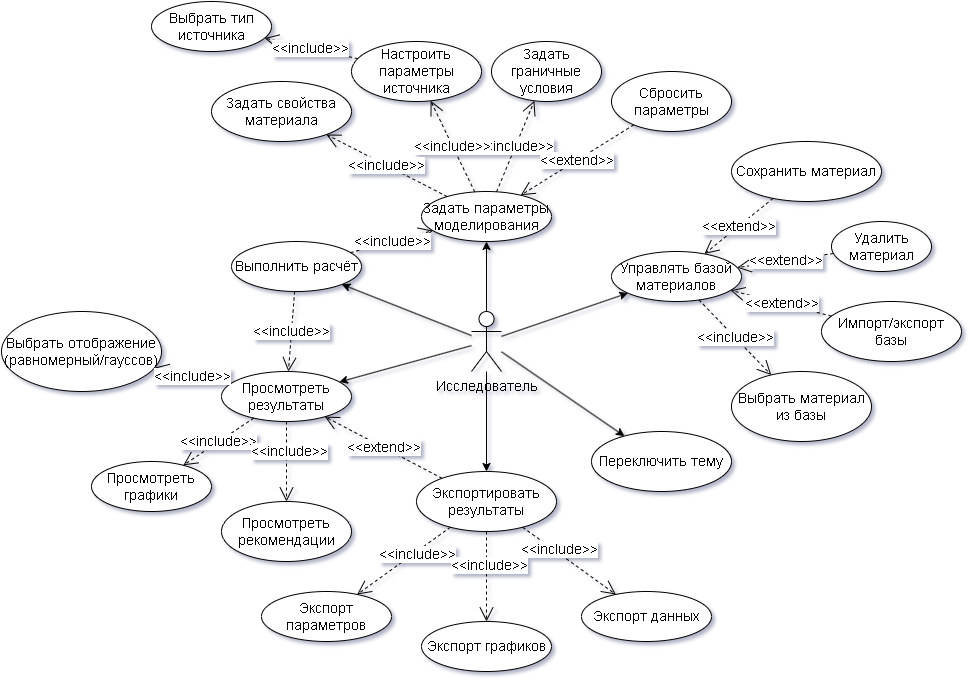

The diagram above was exported from draw.io. Its source (the exported page's mxGraphModel, read from the mxfile embedded in the PNG):
<mxGraphModel dx="2253" dy="849" grid="1" gridSize="10" guides="1" tooltips="1" connect="1" arrows="1" fold="1" page="1" pageScale="1" pageWidth="827" pageHeight="1169" math="0" shadow="0">
  <root>
    <mxCell id="0" />
    <mxCell id="1" parent="0" />
    <mxCell id="hMsYXZFj05ekb-0gGhRA-1" value="Исследователь&lt;div&gt;&lt;br&gt;&lt;/div&gt;" style="shape=umlActor;verticalLabelPosition=bottom;verticalAlign=top;html=1;fontSize=14;" vertex="1" parent="1">
      <mxGeometry x="410" y="330" width="30" height="60" as="geometry" />
    </mxCell>
    <mxCell id="hMsYXZFj05ekb-0gGhRA-5" value="Выполнить расчёт" style="ellipse;whiteSpace=wrap;html=1;fontSize=14;" vertex="1" parent="1">
      <mxGeometry x="170" y="260" width="130" height="50" as="geometry" />
    </mxCell>
    <mxCell id="hMsYXZFj05ekb-0gGhRA-13" value="Переключить тему" style="ellipse;whiteSpace=wrap;html=1;fontSize=14;" vertex="1" parent="1">
      <mxGeometry x="530" y="450" width="140" height="60" as="geometry" />
    </mxCell>
    <mxCell id="hMsYXZFj05ekb-0gGhRA-14" value="Управлять базой материалов" style="ellipse;whiteSpace=wrap;html=1;fontSize=14;" vertex="1" parent="1">
      <mxGeometry x="550" y="270" width="130" height="50" as="geometry" />
    </mxCell>
    <mxCell id="hMsYXZFj05ekb-0gGhRA-15" value="Задать параметры моделирования" style="ellipse;whiteSpace=wrap;html=1;fontSize=14;" vertex="1" parent="1">
      <mxGeometry x="360" y="210" width="130" height="50" as="geometry" />
    </mxCell>
    <mxCell id="hMsYXZFj05ekb-0gGhRA-16" value="Просмотреть результаты" style="ellipse;whiteSpace=wrap;html=1;fontSize=14;" vertex="1" parent="1">
      <mxGeometry x="160" y="390" width="130" height="50" as="geometry" />
    </mxCell>
    <mxCell id="hMsYXZFj05ekb-0gGhRA-17" value="Экспортировать результаты" style="ellipse;whiteSpace=wrap;html=1;fontSize=14;" vertex="1" parent="1">
      <mxGeometry x="355" y="490" width="140" height="60" as="geometry" />
    </mxCell>
    <mxCell id="hMsYXZFj05ekb-0gGhRA-18" value="Сбросить параметры" style="ellipse;whiteSpace=wrap;html=1;fontSize=14;" vertex="1" parent="1">
      <mxGeometry x="550" y="90" width="120" height="60" as="geometry" />
    </mxCell>
    <mxCell id="hMsYXZFj05ekb-0gGhRA-19" value="Задать граничные условия" style="ellipse;whiteSpace=wrap;html=1;fontSize=14;" vertex="1" parent="1">
      <mxGeometry x="430" y="60" width="110" height="60" as="geometry" />
    </mxCell>
    <mxCell id="hMsYXZFj05ekb-0gGhRA-20" value="Задать свойства материала" style="ellipse;whiteSpace=wrap;html=1;fontSize=14;" vertex="1" parent="1">
      <mxGeometry x="150" y="100" width="140" height="60" as="geometry" />
    </mxCell>
    <mxCell id="hMsYXZFj05ekb-0gGhRA-21" value="Настроить параметры источника" style="ellipse;whiteSpace=wrap;html=1;fontSize=14;" vertex="1" parent="1">
      <mxGeometry x="290" y="60" width="130" height="60" as="geometry" />
    </mxCell>
    <mxCell id="hMsYXZFj05ekb-0gGhRA-22" value="&amp;lt;&amp;lt;extend&lt;span style=&quot;background-color: light-dark(#ffffff, var(--ge-dark-color, #121212)); color: light-dark(rgb(0, 0, 0), rgb(255, 255, 255));&quot;&gt;&amp;gt;&amp;gt;&lt;/span&gt;" style="endArrow=open;endSize=12;dashed=1;html=1;rounded=0;fontSize=14;" edge="1" parent="1" source="hMsYXZFj05ekb-0gGhRA-18" target="hMsYXZFj05ekb-0gGhRA-15">
      <mxGeometry width="160" relative="1" as="geometry">
        <mxPoint x="470" y="350" as="sourcePoint" />
        <mxPoint x="570" y="200" as="targetPoint" />
      </mxGeometry>
    </mxCell>
    <mxCell id="hMsYXZFj05ekb-0gGhRA-23" value="&amp;lt;&amp;lt;include&amp;gt;&amp;gt;" style="endArrow=open;endSize=12;dashed=1;html=1;rounded=0;fontSize=14;" edge="1" parent="1" source="hMsYXZFj05ekb-0gGhRA-15" target="hMsYXZFj05ekb-0gGhRA-19">
      <mxGeometry width="160" relative="1" as="geometry">
        <mxPoint x="470" y="229" as="sourcePoint" />
        <mxPoint x="582" y="160" as="targetPoint" />
      </mxGeometry>
    </mxCell>
    <mxCell id="hMsYXZFj05ekb-0gGhRA-24" value="&amp;lt;&amp;lt;include&amp;gt;&amp;gt;" style="endArrow=open;endSize=12;dashed=1;html=1;rounded=0;fontSize=14;" edge="1" parent="1" source="hMsYXZFj05ekb-0gGhRA-15" target="hMsYXZFj05ekb-0gGhRA-21">
      <mxGeometry width="160" relative="1" as="geometry">
        <mxPoint x="510" y="330" as="sourcePoint" />
        <mxPoint x="545" y="240" as="targetPoint" />
      </mxGeometry>
    </mxCell>
    <mxCell id="hMsYXZFj05ekb-0gGhRA-25" value="&amp;lt;&amp;lt;include&amp;gt;&amp;gt;" style="endArrow=open;endSize=12;dashed=1;html=1;rounded=0;fontSize=14;" edge="1" parent="1" source="hMsYXZFj05ekb-0gGhRA-15" target="hMsYXZFj05ekb-0gGhRA-20">
      <mxGeometry width="160" relative="1" as="geometry">
        <mxPoint x="410" y="230" as="sourcePoint" />
        <mxPoint x="540" y="260" as="targetPoint" />
      </mxGeometry>
    </mxCell>
    <mxCell id="hMsYXZFj05ekb-0gGhRA-26" value="Выбрать тип источника" style="ellipse;whiteSpace=wrap;html=1;fontSize=14;" vertex="1" parent="1">
      <mxGeometry x="90" y="20" width="120" height="50" as="geometry" />
    </mxCell>
    <mxCell id="hMsYXZFj05ekb-0gGhRA-27" value="&amp;lt;&amp;lt;include&amp;gt;&amp;gt;" style="endArrow=open;endSize=12;dashed=1;html=1;rounded=0;fontSize=14;" edge="1" parent="1" source="hMsYXZFj05ekb-0gGhRA-21" target="hMsYXZFj05ekb-0gGhRA-26">
      <mxGeometry width="160" relative="1" as="geometry">
        <mxPoint x="330" y="90" as="sourcePoint" />
        <mxPoint x="490" y="110" as="targetPoint" />
      </mxGeometry>
    </mxCell>
    <mxCell id="hMsYXZFj05ekb-0gGhRA-29" value="&amp;lt;&amp;lt;include&amp;gt;&amp;gt;" style="endArrow=open;endSize=12;dashed=1;html=1;rounded=0;fontSize=14;" edge="1" parent="1" source="hMsYXZFj05ekb-0gGhRA-5" target="hMsYXZFj05ekb-0gGhRA-15">
      <mxGeometry width="160" relative="1" as="geometry">
        <mxPoint x="472" y="329" as="sourcePoint" />
        <mxPoint x="350" y="260" as="targetPoint" />
      </mxGeometry>
    </mxCell>
    <mxCell id="hMsYXZFj05ekb-0gGhRA-30" value="&amp;lt;&amp;lt;include&amp;gt;&amp;gt;" style="endArrow=open;endSize=12;dashed=1;html=1;rounded=0;fontSize=14;" edge="1" parent="1" source="hMsYXZFj05ekb-0gGhRA-5" target="hMsYXZFj05ekb-0gGhRA-16">
      <mxGeometry width="160" relative="1" as="geometry">
        <mxPoint x="502" y="300" as="sourcePoint" />
        <mxPoint x="390" y="369" as="targetPoint" />
      </mxGeometry>
    </mxCell>
    <mxCell id="hMsYXZFj05ekb-0gGhRA-31" value="Выбрать отображение (равномерный/гауссов)" style="ellipse;whiteSpace=wrap;html=1;fontSize=14;" vertex="1" parent="1">
      <mxGeometry x="-60" y="330" width="160" height="80" as="geometry" />
    </mxCell>
    <mxCell id="hMsYXZFj05ekb-0gGhRA-32" value="Просмотреть графики" style="ellipse;whiteSpace=wrap;html=1;fontSize=14;" vertex="1" parent="1">
      <mxGeometry x="30" y="480" width="120" height="50" as="geometry" />
    </mxCell>
    <mxCell id="hMsYXZFj05ekb-0gGhRA-33" value="Просмотреть рекомендации" style="ellipse;whiteSpace=wrap;html=1;fontSize=14;" vertex="1" parent="1">
      <mxGeometry x="160" y="520" width="130" height="60" as="geometry" />
    </mxCell>
    <mxCell id="hMsYXZFj05ekb-0gGhRA-35" value="&amp;lt;&amp;lt;include&amp;gt;&amp;gt;" style="endArrow=open;endSize=12;dashed=1;html=1;rounded=0;fontSize=14;" edge="1" parent="1" source="hMsYXZFj05ekb-0gGhRA-16" target="hMsYXZFj05ekb-0gGhRA-31">
      <mxGeometry width="160" relative="1" as="geometry">
        <mxPoint x="132" y="279" as="sourcePoint" />
        <mxPoint x="10" y="210" as="targetPoint" />
      </mxGeometry>
    </mxCell>
    <mxCell id="hMsYXZFj05ekb-0gGhRA-36" value="&amp;lt;&amp;lt;include&amp;gt;&amp;gt;" style="endArrow=open;endSize=12;dashed=1;html=1;rounded=0;fontSize=14;" edge="1" parent="1" source="hMsYXZFj05ekb-0gGhRA-16" target="hMsYXZFj05ekb-0gGhRA-32">
      <mxGeometry width="160" relative="1" as="geometry">
        <mxPoint x="267" y="443" as="sourcePoint" />
        <mxPoint x="190" y="430" as="targetPoint" />
      </mxGeometry>
    </mxCell>
    <mxCell id="hMsYXZFj05ekb-0gGhRA-37" value="&amp;lt;&amp;lt;include&amp;gt;&amp;gt;" style="endArrow=open;endSize=12;dashed=1;html=1;rounded=0;fontSize=14;" edge="1" parent="1" source="hMsYXZFj05ekb-0gGhRA-16" target="hMsYXZFj05ekb-0gGhRA-33">
      <mxGeometry x="-0.2472" y="3" width="160" relative="1" as="geometry">
        <mxPoint x="349" y="470" as="sourcePoint" />
        <mxPoint x="290" y="508" as="targetPoint" />
        <mxPoint as="offset" />
      </mxGeometry>
    </mxCell>
    <mxCell id="hMsYXZFj05ekb-0gGhRA-38" value="Выбрать материал из базы" style="ellipse;whiteSpace=wrap;html=1;fontSize=14;" vertex="1" parent="1">
      <mxGeometry x="670" y="390" width="140" height="70" as="geometry" />
    </mxCell>
    <mxCell id="hMsYXZFj05ekb-0gGhRA-39" value="Сохранить&lt;span style=&quot;background-color: transparent; color: light-dark(rgb(0, 0, 0), rgb(255, 255, 255));&quot;&gt;&amp;nbsp;материал&lt;/span&gt;" style="ellipse;whiteSpace=wrap;html=1;fontSize=14;" vertex="1" parent="1">
      <mxGeometry x="670" y="160" width="150" height="60" as="geometry" />
    </mxCell>
    <mxCell id="hMsYXZFj05ekb-0gGhRA-40" value="Удалить материал" style="ellipse;whiteSpace=wrap;html=1;fontSize=14;" vertex="1" parent="1">
      <mxGeometry x="770" y="240" width="100" height="50" as="geometry" />
    </mxCell>
    <mxCell id="hMsYXZFj05ekb-0gGhRA-41" value="Импорт/экспорт базы" style="ellipse;whiteSpace=wrap;html=1;fontSize=14;" vertex="1" parent="1">
      <mxGeometry x="760" y="320" width="140" height="60" as="geometry" />
    </mxCell>
    <mxCell id="hMsYXZFj05ekb-0gGhRA-42" value="&amp;lt;&amp;lt;extend&lt;span style=&quot;background-color: light-dark(#ffffff, var(--ge-dark-color, #121212)); color: light-dark(rgb(0, 0, 0), rgb(255, 255, 255));&quot;&gt;&amp;gt;&amp;gt;&lt;/span&gt;" style="endArrow=open;endSize=12;dashed=1;html=1;rounded=0;fontSize=14;" edge="1" parent="1" source="hMsYXZFj05ekb-0gGhRA-40" target="hMsYXZFj05ekb-0gGhRA-14">
      <mxGeometry width="160" relative="1" as="geometry">
        <mxPoint x="772" y="280" as="sourcePoint" />
        <mxPoint x="660" y="349" as="targetPoint" />
      </mxGeometry>
    </mxCell>
    <mxCell id="hMsYXZFj05ekb-0gGhRA-43" value="&amp;lt;&amp;lt;extend&lt;span style=&quot;background-color: light-dark(#ffffff, var(--ge-dark-color, #121212)); color: light-dark(rgb(0, 0, 0), rgb(255, 255, 255));&quot;&gt;&amp;gt;&amp;gt;&lt;/span&gt;" style="endArrow=open;endSize=12;dashed=1;html=1;rounded=0;fontSize=14;" edge="1" parent="1" source="hMsYXZFj05ekb-0gGhRA-39" target="hMsYXZFj05ekb-0gGhRA-14">
      <mxGeometry width="160" relative="1" as="geometry">
        <mxPoint x="855" y="297" as="sourcePoint" />
        <mxPoint x="760" y="260" as="targetPoint" />
      </mxGeometry>
    </mxCell>
    <mxCell id="hMsYXZFj05ekb-0gGhRA-44" value="&amp;lt;&amp;lt;extend&lt;span style=&quot;background-color: light-dark(#ffffff, var(--ge-dark-color, #121212)); color: light-dark(rgb(0, 0, 0), rgb(255, 255, 255));&quot;&gt;&amp;gt;&amp;gt;&lt;/span&gt;" style="endArrow=open;endSize=12;dashed=1;html=1;rounded=0;fontSize=14;" edge="1" parent="1" source="hMsYXZFj05ekb-0gGhRA-41" target="hMsYXZFj05ekb-0gGhRA-14">
      <mxGeometry width="160" relative="1" as="geometry">
        <mxPoint x="908" y="290" as="sourcePoint" />
        <mxPoint x="790" y="324" as="targetPoint" />
      </mxGeometry>
    </mxCell>
    <mxCell id="hMsYXZFj05ekb-0gGhRA-45" value="&amp;lt;&amp;lt;include&amp;gt;&amp;gt;" style="endArrow=open;endSize=12;dashed=1;html=1;rounded=0;fontSize=14;" edge="1" parent="1" source="hMsYXZFj05ekb-0gGhRA-14" target="hMsYXZFj05ekb-0gGhRA-38">
      <mxGeometry width="160" relative="1" as="geometry">
        <mxPoint x="1092" y="599" as="sourcePoint" />
        <mxPoint x="970" y="530" as="targetPoint" />
      </mxGeometry>
    </mxCell>
    <mxCell id="hMsYXZFj05ekb-0gGhRA-46" value="Экспорт данных" style="ellipse;whiteSpace=wrap;html=1;fontSize=14;" vertex="1" parent="1">
      <mxGeometry x="520" y="610" width="130" height="50" as="geometry" />
    </mxCell>
    <mxCell id="hMsYXZFj05ekb-0gGhRA-47" value="Экспорт графиков" style="ellipse;whiteSpace=wrap;html=1;fontSize=14;" vertex="1" parent="1">
      <mxGeometry x="360" y="640" width="130" height="50" as="geometry" />
    </mxCell>
    <mxCell id="hMsYXZFj05ekb-0gGhRA-48" value="Экспорт параметров" style="ellipse;whiteSpace=wrap;html=1;fontSize=14;" vertex="1" parent="1">
      <mxGeometry x="200" y="610" width="130" height="50" as="geometry" />
    </mxCell>
    <mxCell id="hMsYXZFj05ekb-0gGhRA-49" value="&amp;lt;&amp;lt;include&amp;gt;&amp;gt;" style="endArrow=open;endSize=12;dashed=1;html=1;rounded=0;fontSize=14;" edge="1" parent="1" source="hMsYXZFj05ekb-0gGhRA-17" target="hMsYXZFj05ekb-0gGhRA-48">
      <mxGeometry x="-0.2472" y="3" width="160" relative="1" as="geometry">
        <mxPoint x="450" y="440" as="sourcePoint" />
        <mxPoint x="453" y="520" as="targetPoint" />
        <mxPoint as="offset" />
      </mxGeometry>
    </mxCell>
    <mxCell id="hMsYXZFj05ekb-0gGhRA-50" value="&amp;lt;&amp;lt;include&amp;gt;&amp;gt;" style="endArrow=open;endSize=12;dashed=1;html=1;rounded=0;fontSize=14;" edge="1" parent="1" source="hMsYXZFj05ekb-0gGhRA-17" target="hMsYXZFj05ekb-0gGhRA-47">
      <mxGeometry x="-0.2472" y="3" width="160" relative="1" as="geometry">
        <mxPoint x="636" y="520" as="sourcePoint" />
        <mxPoint x="570" y="566" as="targetPoint" />
        <mxPoint as="offset" />
      </mxGeometry>
    </mxCell>
    <mxCell id="hMsYXZFj05ekb-0gGhRA-51" value="&amp;lt;&amp;lt;include&amp;gt;&amp;gt;" style="endArrow=open;endSize=12;dashed=1;html=1;rounded=0;fontSize=14;" edge="1" parent="1" source="hMsYXZFj05ekb-0gGhRA-17" target="hMsYXZFj05ekb-0gGhRA-46">
      <mxGeometry x="-0.2472" y="3" width="160" relative="1" as="geometry">
        <mxPoint x="600" y="540" as="sourcePoint" />
        <mxPoint x="620" y="590" as="targetPoint" />
        <mxPoint as="offset" />
      </mxGeometry>
    </mxCell>
    <mxCell id="hMsYXZFj05ekb-0gGhRA-52" value="&amp;lt;&amp;lt;extend&lt;span style=&quot;background-color: light-dark(#ffffff, var(--ge-dark-color, #121212)); color: light-dark(rgb(0, 0, 0), rgb(255, 255, 255));&quot;&gt;&amp;gt;&amp;gt;&lt;/span&gt;" style="endArrow=open;endSize=12;dashed=1;html=1;rounded=0;fontSize=14;" edge="1" parent="1" source="hMsYXZFj05ekb-0gGhRA-17" target="hMsYXZFj05ekb-0gGhRA-16">
      <mxGeometry width="160" relative="1" as="geometry">
        <mxPoint x="400" y="360" as="sourcePoint" />
        <mxPoint x="417" y="450" as="targetPoint" />
      </mxGeometry>
    </mxCell>
    <mxCell id="hMsYXZFj05ekb-0gGhRA-53" value="" style="endArrow=classic;html=1;rounded=0;fontSize=14;" edge="1" parent="1" source="hMsYXZFj05ekb-0gGhRA-1" target="hMsYXZFj05ekb-0gGhRA-5">
      <mxGeometry width="50" height="50" relative="1" as="geometry">
        <mxPoint x="-20" y="250" as="sourcePoint" />
        <mxPoint x="30" y="200" as="targetPoint" />
      </mxGeometry>
    </mxCell>
    <mxCell id="hMsYXZFj05ekb-0gGhRA-54" value="" style="endArrow=classic;html=1;rounded=0;fontSize=14;" edge="1" parent="1" source="hMsYXZFj05ekb-0gGhRA-1" target="hMsYXZFj05ekb-0gGhRA-15">
      <mxGeometry width="50" height="50" relative="1" as="geometry">
        <mxPoint x="605" y="378" as="sourcePoint" />
        <mxPoint x="450" y="300" as="targetPoint" />
      </mxGeometry>
    </mxCell>
    <mxCell id="hMsYXZFj05ekb-0gGhRA-55" value="" style="endArrow=classic;html=1;rounded=0;fontSize=14;" edge="1" parent="1" source="hMsYXZFj05ekb-0gGhRA-1" target="hMsYXZFj05ekb-0gGhRA-14">
      <mxGeometry width="50" height="50" relative="1" as="geometry">
        <mxPoint x="530" y="420" as="sourcePoint" />
        <mxPoint x="536" y="340" as="targetPoint" />
      </mxGeometry>
    </mxCell>
    <mxCell id="hMsYXZFj05ekb-0gGhRA-56" value="" style="endArrow=classic;html=1;rounded=0;fontSize=14;" edge="1" parent="1" source="hMsYXZFj05ekb-0gGhRA-1" target="hMsYXZFj05ekb-0gGhRA-13">
      <mxGeometry width="50" height="50" relative="1" as="geometry">
        <mxPoint x="490" y="438" as="sourcePoint" />
        <mxPoint x="610" y="410" as="targetPoint" />
      </mxGeometry>
    </mxCell>
    <mxCell id="hMsYXZFj05ekb-0gGhRA-57" value="" style="endArrow=classic;html=1;rounded=0;fontSize=14;" edge="1" parent="1" source="hMsYXZFj05ekb-0gGhRA-1" target="hMsYXZFj05ekb-0gGhRA-17">
      <mxGeometry width="50" height="50" relative="1" as="geometry">
        <mxPoint x="560" y="380" as="sourcePoint" />
        <mxPoint x="655" y="452" as="targetPoint" />
      </mxGeometry>
    </mxCell>
    <mxCell id="hMsYXZFj05ekb-0gGhRA-58" value="" style="endArrow=classic;html=1;rounded=0;fontSize=14;" edge="1" parent="1" source="hMsYXZFj05ekb-0gGhRA-1" target="hMsYXZFj05ekb-0gGhRA-16">
      <mxGeometry width="50" height="50" relative="1" as="geometry">
        <mxPoint x="500" y="400" as="sourcePoint" />
        <mxPoint x="506" y="500" as="targetPoint" />
      </mxGeometry>
    </mxCell>
  </root>
</mxGraphModel>